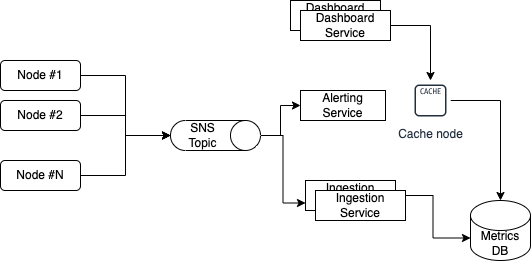

The diagram above was exported from draw.io. Its source (the exported page's mxGraphModel, read from the mxfile embedded in the PNG):
<mxGraphModel dx="1186" dy="698" grid="1" gridSize="10" guides="1" tooltips="1" connect="1" arrows="1" fold="1" page="1" pageScale="1" pageWidth="850" pageHeight="1100" math="0" shadow="0">
  <root>
    <mxCell id="0" />
    <mxCell id="1" parent="0" />
    <mxCell id="gDWdaf7qGUmuHLuPZxBJ-24" style="edgeStyle=orthogonalEdgeStyle;rounded=0;orthogonalLoop=1;jettySize=auto;html=1;entryX=0.5;entryY=1;entryDx=0;entryDy=0;entryPerimeter=0;" edge="1" parent="1" source="gDWdaf7qGUmuHLuPZxBJ-20" target="gDWdaf7qGUmuHLuPZxBJ-23">
      <mxGeometry relative="1" as="geometry" />
    </mxCell>
    <mxCell id="gDWdaf7qGUmuHLuPZxBJ-20" value="Node #1" style="rounded=1;whiteSpace=wrap;html=1;" vertex="1" parent="1">
      <mxGeometry x="120" y="170" width="80" height="30" as="geometry" />
    </mxCell>
    <mxCell id="gDWdaf7qGUmuHLuPZxBJ-27" value="" style="edgeStyle=orthogonalEdgeStyle;rounded=0;orthogonalLoop=1;jettySize=auto;html=1;" edge="1" parent="1" source="gDWdaf7qGUmuHLuPZxBJ-21" target="gDWdaf7qGUmuHLuPZxBJ-23">
      <mxGeometry relative="1" as="geometry" />
    </mxCell>
    <mxCell id="gDWdaf7qGUmuHLuPZxBJ-21" value="Node #2" style="rounded=1;whiteSpace=wrap;html=1;" vertex="1" parent="1">
      <mxGeometry x="120" y="210" width="80" height="30" as="geometry" />
    </mxCell>
    <mxCell id="gDWdaf7qGUmuHLuPZxBJ-31" style="edgeStyle=orthogonalEdgeStyle;rounded=0;orthogonalLoop=1;jettySize=auto;html=1;entryX=0.5;entryY=1;entryDx=0;entryDy=0;entryPerimeter=0;" edge="1" parent="1" source="gDWdaf7qGUmuHLuPZxBJ-22" target="gDWdaf7qGUmuHLuPZxBJ-23">
      <mxGeometry relative="1" as="geometry" />
    </mxCell>
    <mxCell id="gDWdaf7qGUmuHLuPZxBJ-22" value="Node #N" style="rounded=1;whiteSpace=wrap;html=1;" vertex="1" parent="1">
      <mxGeometry x="120" y="270" width="80" height="30" as="geometry" />
    </mxCell>
    <mxCell id="gDWdaf7qGUmuHLuPZxBJ-34" style="edgeStyle=orthogonalEdgeStyle;rounded=0;orthogonalLoop=1;jettySize=auto;html=1;entryX=0;entryY=0.75;entryDx=0;entryDy=0;" edge="1" parent="1" source="gDWdaf7qGUmuHLuPZxBJ-23" target="gDWdaf7qGUmuHLuPZxBJ-32">
      <mxGeometry relative="1" as="geometry" />
    </mxCell>
    <mxCell id="gDWdaf7qGUmuHLuPZxBJ-43" style="edgeStyle=orthogonalEdgeStyle;rounded=0;orthogonalLoop=1;jettySize=auto;html=1;entryX=0;entryY=0.5;entryDx=0;entryDy=0;" edge="1" parent="1" source="gDWdaf7qGUmuHLuPZxBJ-23" target="gDWdaf7qGUmuHLuPZxBJ-42">
      <mxGeometry relative="1" as="geometry" />
    </mxCell>
    <mxCell id="gDWdaf7qGUmuHLuPZxBJ-23" value="SNS Topic" style="shape=cylinder3;whiteSpace=wrap;html=1;boundedLbl=1;backgroundOutline=1;size=15;direction=south;" vertex="1" parent="1">
      <mxGeometry x="290" y="230" width="90" height="30" as="geometry" />
    </mxCell>
    <mxCell id="gDWdaf7qGUmuHLuPZxBJ-36" style="edgeStyle=orthogonalEdgeStyle;rounded=0;orthogonalLoop=1;jettySize=auto;html=1;entryX=0;entryY=0;entryDx=0;entryDy=37.5;entryPerimeter=0;" edge="1" parent="1" source="gDWdaf7qGUmuHLuPZxBJ-32" target="gDWdaf7qGUmuHLuPZxBJ-35">
      <mxGeometry relative="1" as="geometry" />
    </mxCell>
    <mxCell id="gDWdaf7qGUmuHLuPZxBJ-32" value="Ingestion Service" style="rounded=0;whiteSpace=wrap;html=1;" vertex="1" parent="1">
      <mxGeometry x="425" y="290" width="90" height="30" as="geometry" />
    </mxCell>
    <mxCell id="gDWdaf7qGUmuHLuPZxBJ-33" value="Ingestion Service" style="rounded=0;whiteSpace=wrap;html=1;" vertex="1" parent="1">
      <mxGeometry x="435" y="300" width="90" height="30" as="geometry" />
    </mxCell>
    <mxCell id="gDWdaf7qGUmuHLuPZxBJ-35" value="Metrics DB" style="shape=cylinder3;whiteSpace=wrap;html=1;boundedLbl=1;backgroundOutline=1;size=15;" vertex="1" parent="1">
      <mxGeometry x="590" y="310" width="60" height="60" as="geometry" />
    </mxCell>
    <mxCell id="gDWdaf7qGUmuHLuPZxBJ-37" value="Dashboard Service" style="rounded=0;whiteSpace=wrap;html=1;" vertex="1" parent="1">
      <mxGeometry x="410" y="110" width="90" height="30" as="geometry" />
    </mxCell>
    <mxCell id="gDWdaf7qGUmuHLuPZxBJ-41" style="edgeStyle=orthogonalEdgeStyle;rounded=0;orthogonalLoop=1;jettySize=auto;html=1;entryX=0.5;entryY=0;entryDx=0;entryDy=0;entryPerimeter=0;" edge="1" parent="1" source="gDWdaf7qGUmuHLuPZxBJ-38" target="gDWdaf7qGUmuHLuPZxBJ-35">
      <mxGeometry relative="1" as="geometry" />
    </mxCell>
    <mxCell id="gDWdaf7qGUmuHLuPZxBJ-38" value="Cache node" style="sketch=0;outlineConnect=0;fontColor=#232F3E;gradientColor=none;strokeColor=#232F3E;fillColor=#ffffff;dashed=0;verticalLabelPosition=bottom;verticalAlign=top;align=center;html=1;fontSize=12;fontStyle=0;aspect=fixed;shape=mxgraph.aws4.resourceIcon;resIcon=mxgraph.aws4.cache_node;" vertex="1" parent="1">
      <mxGeometry x="530" y="190" width="40" height="40" as="geometry" />
    </mxCell>
    <mxCell id="gDWdaf7qGUmuHLuPZxBJ-40" style="edgeStyle=orthogonalEdgeStyle;rounded=0;orthogonalLoop=1;jettySize=auto;html=1;" edge="1" parent="1" source="gDWdaf7qGUmuHLuPZxBJ-39" target="gDWdaf7qGUmuHLuPZxBJ-38">
      <mxGeometry relative="1" as="geometry" />
    </mxCell>
    <mxCell id="gDWdaf7qGUmuHLuPZxBJ-39" value="Dashboard Service" style="rounded=0;whiteSpace=wrap;html=1;" vertex="1" parent="1">
      <mxGeometry x="420" y="120" width="90" height="30" as="geometry" />
    </mxCell>
    <mxCell id="gDWdaf7qGUmuHLuPZxBJ-42" value="Alerting Service" style="rounded=0;whiteSpace=wrap;html=1;" vertex="1" parent="1">
      <mxGeometry x="420" y="200" width="85" height="30" as="geometry" />
    </mxCell>
  </root>
</mxGraphModel>